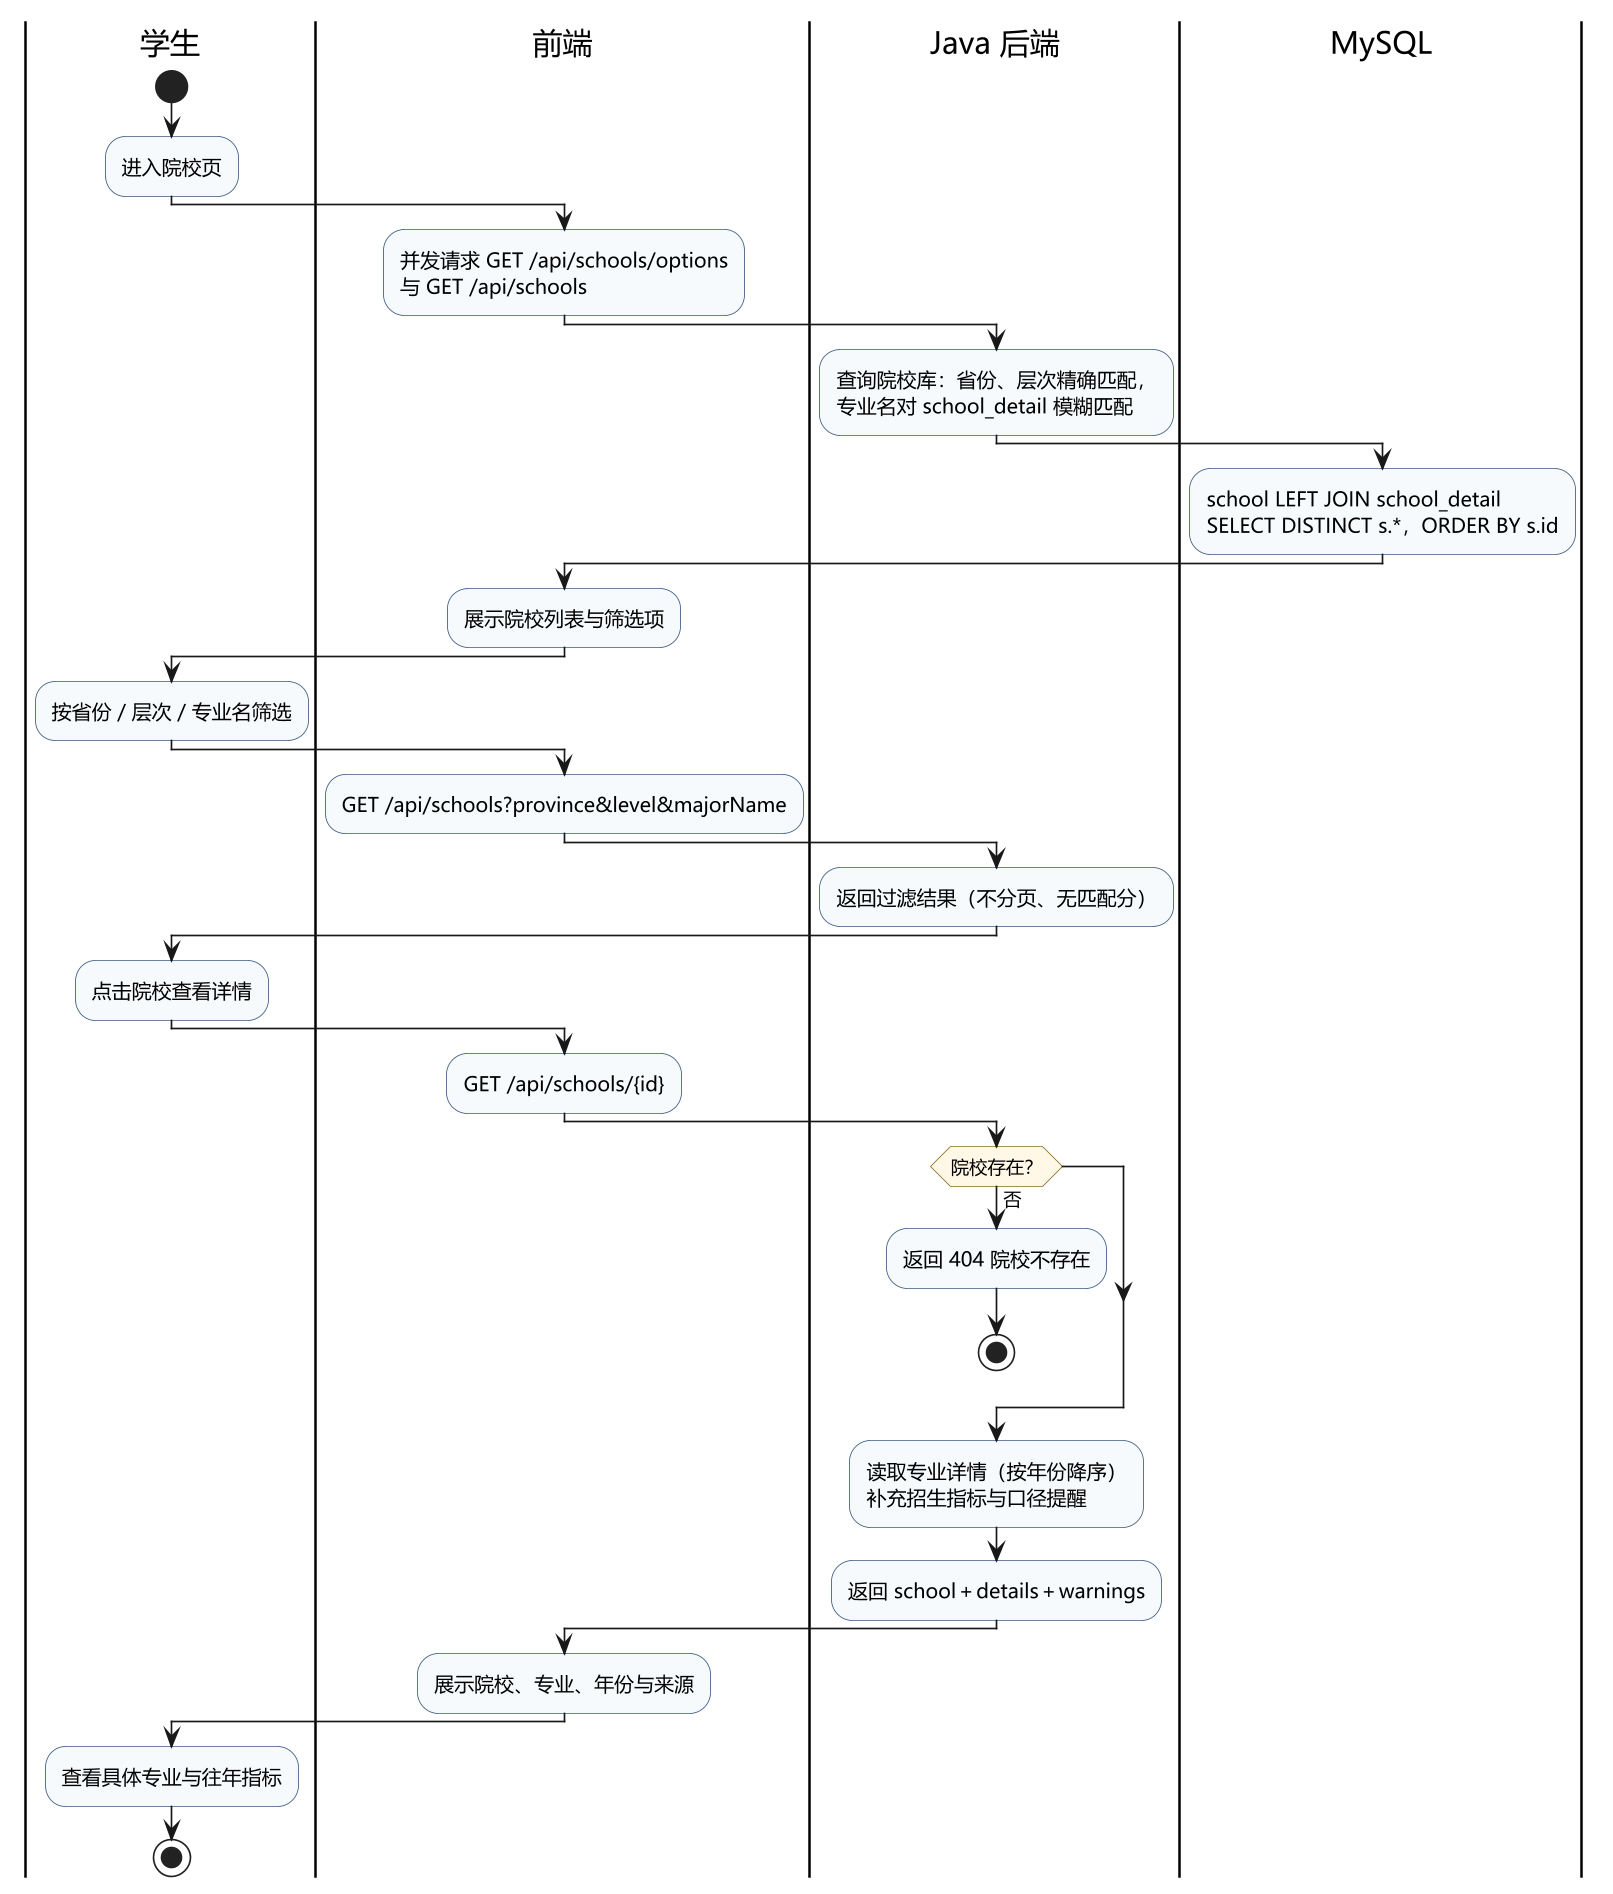

The diagram above was rendered by PlantUML. Its source (embedded in the PNG):
@startuml T04-05 院校查询活动图
' 图源：docs/coursework-02/system/uml/T04-05_院校查询活动图.puml
' 渲染：java -jar plantuml.jar -charset UTF-8 -tpng 本文件（活动图不依赖 Graphviz）
skinparam shadowing false
skinparam defaultFontName "Microsoft YaHei"
skinparam dpi 160
skinparam ActivityBackgroundColor #F7FAFD
skinparam ActivityBorderColor #3C5A80
skinparam ActivityDiamondBackgroundColor #FFF8E6
skinparam ActivityDiamondBorderColor #8A6D1F

|学生|
start
:进入院校页;
|前端|
:并发请求 GET /api/schools/options\n与 GET /api/schools;
|Java 后端|
:查询院校库：省份、层次精确匹配，\n专业名对 school_detail 模糊匹配;
|MySQL|
:school LEFT JOIN school_detail\nSELECT DISTINCT s.*，ORDER BY s.id;
|前端|
:展示院校列表与筛选项;
|学生|
:按省份／层次／专业名筛选;
|前端|
:GET /api/schools?province&level&majorName;
|Java 后端|
:返回过滤结果（不分页、无匹配分）;
|学生|
:点击院校查看详情;
|前端|
:GET /api/schools/{id};
|Java 后端|
if (院校存在？) then (否)
  :返回 404 院校不存在;
  stop
endif
:读取专业详情（按年份降序）\n补充招生指标与口径提醒;
:返回 school＋details＋warnings;
|前端|
:展示院校、专业、年份与来源;
|学生|
:查看具体专业与往年指标;
stop
@enduml